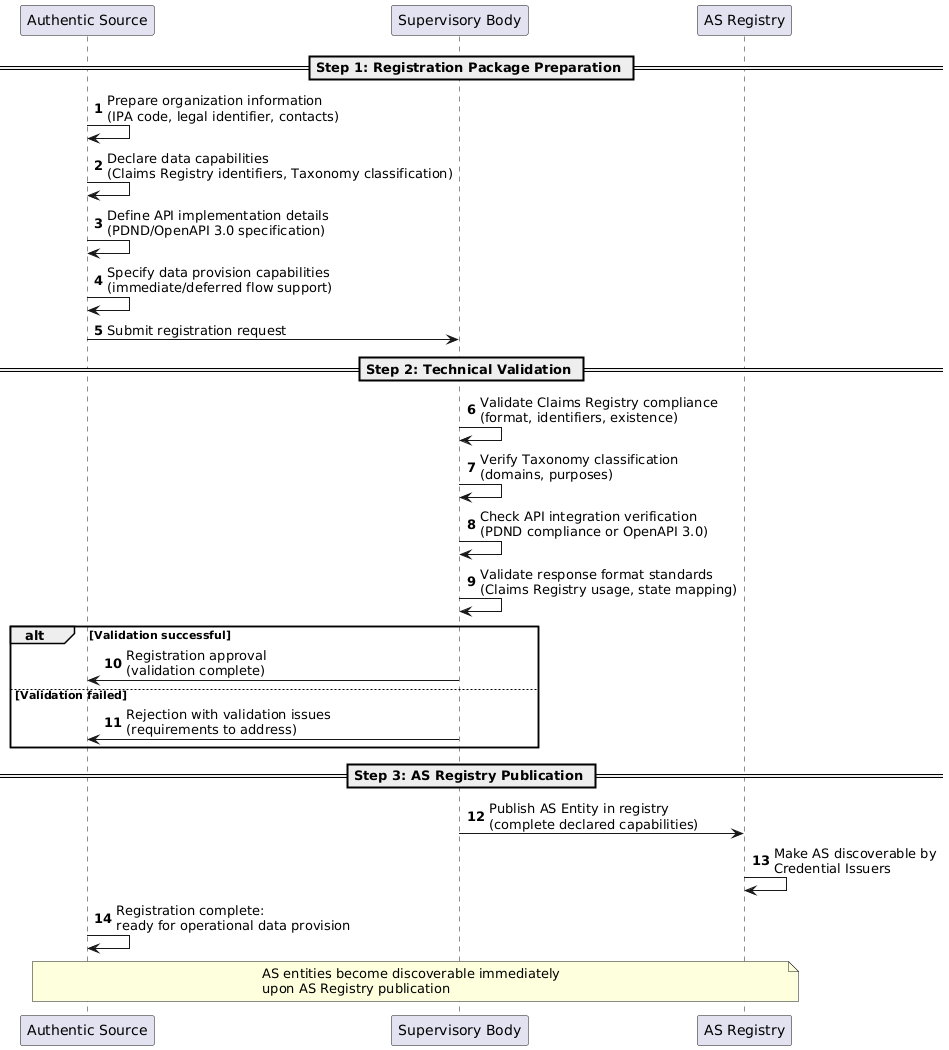

The diagram above was rendered by PlantUML. Its source (embedded in the PNG):
@startuml Authentic Source Registration Process
autonumber

participant "Authentic Source" as as
participant "Supervisory Body" as sb
participant "AS Registry" as reg

== Step 1: Registration Package Preparation ==

as -> as: Prepare organization information\n(IPA code, legal identifier, contacts)
as -> as: Declare data capabilities\n(Claims Registry identifiers, Taxonomy classification)
as -> as: Define API implementation details\n(PDND/OpenAPI 3.0 specification)
as -> as: Specify data provision capabilities\n(immediate/deferred flow support)
as -> sb: Submit registration request

== Step 2: Technical Validation ==

sb -> sb: Validate Claims Registry compliance\n(format, identifiers, existence)
sb -> sb: Verify Taxonomy classification\n(domains, purposes)
sb -> sb: Check API integration verification\n(PDND compliance or OpenAPI 3.0)
sb -> sb: Validate response format standards\n(Claims Registry usage, state mapping)

alt Validation successful
    sb -> as: Registration approval\n(validation complete)
else Validation failed
    sb -> as: Rejection with validation issues\n(requirements to address)
end

== Step 3: AS Registry Publication ==

sb -> reg: Publish AS Entity in registry\n(complete declared capabilities)
reg -> reg: Make AS discoverable by\nCredential Issuers
as -> as: Registration complete:\nready for operational data provision

note over as,reg: AS entities become discoverable immediately\nupon AS Registry publication

@enduml